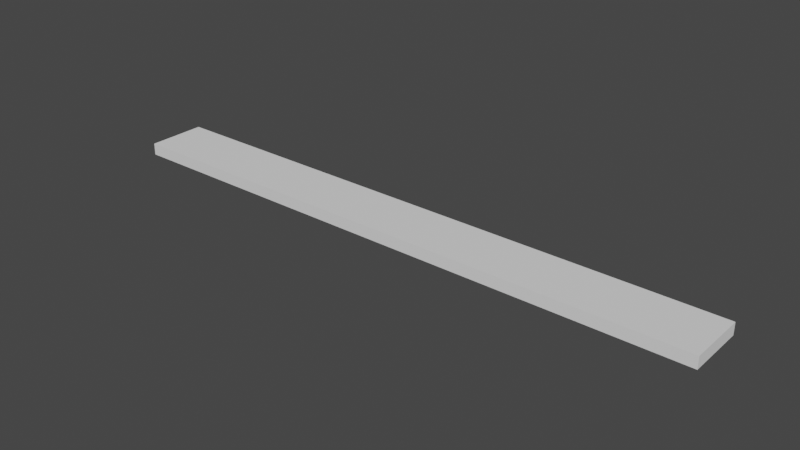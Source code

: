 # Source: Obstacle_1.blend  (saved by Blender 3.5.10; exported with 4.5.12 LTS)
import bpy
from mathutils import Matrix  # noqa: F401  (used for matrix-valued properties, if any)

bpy.ops.wm.read_factory_settings(use_empty=True)
scene = bpy.context.scene
scene.name = 'Scene'

# ---- collections
col_collection = bpy.data.collections.new('Collection'); scene.collection.children.link(col_collection)

# ---- world
world_world = bpy.data.worlds.new('World'); scene.world = world_world
world_world.use_nodes = True; world_world.node_tree.nodes.clear()
_N = world_world.node_tree.nodes; _L = world_world.node_tree.links
n0 = _N.new('ShaderNodeOutputWorld'); n0.name = 'World Output'; n0.location = (300, 300)
n1 = _N.new('ShaderNodeBackground'); n1.name = 'Background'; n1.location = (10, 300)
n1.inputs[0].default_value = (0.05088, 0.05088, 0.05088, 1.0)
_L.new(n1.outputs[0], n0.inputs[0])
n0.is_active_output = True
world_world.color = (0.05088, 0.05088, 0.05088)
world_world.use_sun_shadow = False
world_world.sun_shadow_jitter_overblur = 0.0

# ---- meshes
me_cube = bpy.data.meshes.new('Cube')
me_cube.from_pydata([(-1.0, -1.0, -1.0), (-1.0, -1.0, 1.0), (-1.0, 1.0, -1.0), (-1.0, 1.0, 1.0), (101.0, -1.0, -1.0), (101.0, -1.0, 1.0), (101.0, 1.0, -1.0), (101.0, 1.0, 1.0)], [], [(0, 1, 3, 2), (2, 3, 7, 6), (6, 7, 5, 4), (4, 5, 1, 0), (2, 6, 4, 0), (7, 3, 1, 5)])
_uv = me_cube.uv_layers.new(name='UVMap')
_uv.uv.foreach_set('vector', [0.375, 0.0, 0.625, 0.0, 0.625, 0.25, 0.375, 0.25, 0.375, 0.25, 0.625, 0.25, 0.625, 0.5, 0.375, 0.5, 0.375, 0.5, 0.625, 0.5, 0.625, 0.75, 0.375, 0.75, 0.375, 0.75, 0.625, 0.75, 0.625, 1.0, 0.375, 1.0, 0.125, 0.5, 0.375, 0.5, 0.375, 0.75, 0.125, 0.75, 0.625, 0.5, 0.875, 0.5, 0.875, 0.75, 0.625, 0.75])
me_cube.update()

# ---- objects
ob_cube = bpy.data.objects.new('Cube', me_cube)

# ---- transforms, parenting, visibility, modifiers, constraints
ob_cube.location = (0.0, 0.0, 0.0)
ob_cube.scale = (1.0, 5.0, 1.0)

# ---- collection membership
col_collection.objects.link(ob_cube)

# ---- scene / render settings (as saved in the file)
scene.frame_start = 1; scene.frame_end = 250; scene.frame_set(1)
scene.render.engine = 'BLENDER_EEVEE_NEXT'
scene.cycles.sampling_pattern = 'TABULATED_SOBOL'
scene.view_settings.view_transform = 'Filmic'
scene.unit_settings.scale_length = 0.01
bpy.context.view_layer.update()

# ---- added for rendering (the .blend has no active camera and no usable light): camera, sun
cam_auto = bpy.data.cameras.new('AutoCamera')
cam_auto.lens = 50.0
cam_auto.sensor_width = 36.0
cam_auto.clip_end = 1664.5
ob_auto_camera = bpy.data.objects.new('AutoCamera', cam_auto)
scene.collection.objects.link(ob_auto_camera)
ob_auto_camera.location = (144.843, -113.812, 75.8747)
ob_auto_camera.rotation_euler = (1.09748, -7.21219e-08, 0.694738)
scene.camera = ob_auto_camera
light_auto_sun = bpy.data.lights.new('AutoSun', 'SUN')
light_auto_sun.energy = 3.0
light_auto_sun.angle = 0.0523599
ob_auto_sun = bpy.data.objects.new('AutoSun', light_auto_sun)
scene.collection.objects.link(ob_auto_sun)
ob_auto_sun.rotation_euler = (0.872665, 0.174533, 0.523599)
bpy.context.view_layer.update()
